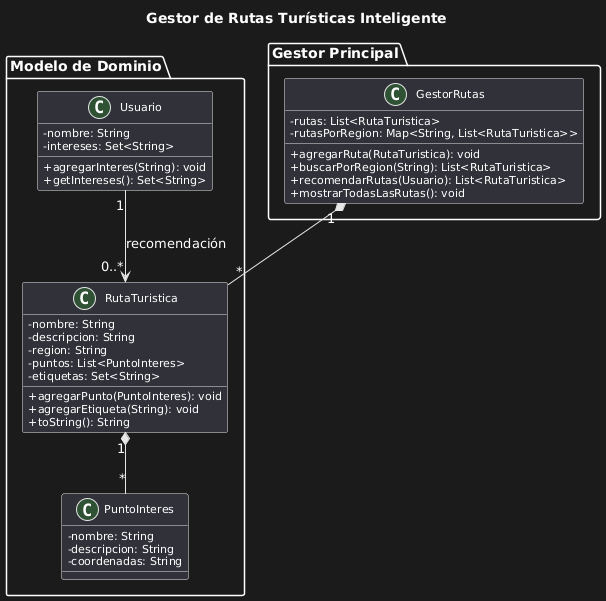

The diagram above was rendered by PlantUML. Its source (embedded in the PNG):
@startuml
title Gestor de Rutas Turísticas Inteligente

' Estilo opcional para mejorar lectura
skinparam classAttributeIconSize 0
skinparam classFontSize 12
skinparam classAttributeFontSize 11

package "Modelo de Dominio" {
    
    class PuntoInteres {
        - nombre: String
        - descripcion: String
        - coordenadas: String
    }

    class RutaTuristica {
        - nombre: String
        - descripcion: String
        - region: String
        - puntos: List<PuntoInteres>
        - etiquetas: Set<String>

        + agregarPunto(PuntoInteres): void
        + agregarEtiqueta(String): void
        + toString(): String
    }

    class Usuario {
        - nombre: String
        - intereses: Set<String>

        + agregarInteres(String): void
        + getIntereses(): Set<String>
    }
}

package "Gestor Principal" {
    
    class GestorRutas {
        - rutas: List<RutaTuristica>
        - rutasPorRegion: Map<String, List<RutaTuristica>>

        + agregarRuta(RutaTuristica): void
        + buscarPorRegion(String): List<RutaTuristica>
        + recomendarRutas(Usuario): List<RutaTuristica>
        + mostrarTodasLasRutas(): void
    }
}

' Relaciones entre clases
RutaTuristica "1" *-- "*" PuntoInteres
GestorRutas "1" *-- "*" RutaTuristica
Usuario "1" --> "0..*" RutaTuristica : recomendación
@enduml